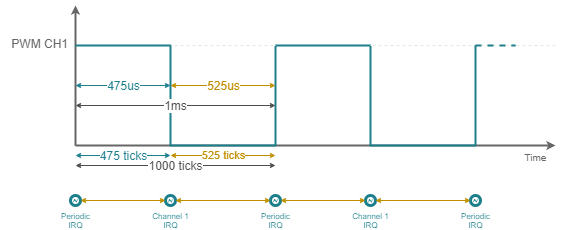

The diagram above was exported from draw.io. Its source (the exported page's mxGraphModel, read from the mxfile embedded in the PNG):
<mxGraphModel dx="460" dy="813" grid="1" gridSize="5" guides="1" tooltips="1" connect="1" arrows="1" fold="1" page="1" pageScale="1" pageWidth="827" pageHeight="1169" background="#ffffff" math="0" shadow="0">
  <root>
    <mxCell id="0" />
    <mxCell id="1" parent="0" />
    <mxCell id="272" value="" style="endArrow=none;dashed=1;html=1;labelBackgroundColor=none;strokeColor=#EBE7DC;strokeWidth=1;fontSize=12;fontColor=#c00e04;align=center;" parent="1" edge="1">
      <mxGeometry width="50" height="50" relative="1" as="geometry">
        <mxPoint x="560" y="140" as="sourcePoint" />
        <mxPoint x="80" y="140" as="targetPoint" />
      </mxGeometry>
    </mxCell>
    <mxCell id="151" value="" style="endArrow=classic;html=1;strokeColor=#666666;fontSize=10;fontColor=#666666;align=right;verticalAlign=bottom;endSize=3;startSize=3;strokeWidth=2;" parent="1" edge="1">
      <mxGeometry x="0.925" y="40" width="50" height="50" relative="1" as="geometry">
        <mxPoint x="80" y="240" as="sourcePoint" />
        <mxPoint x="80" y="100" as="targetPoint" />
        <mxPoint x="1" as="offset" />
      </mxGeometry>
    </mxCell>
    <mxCell id="259" value="Time" style="endArrow=classic;html=1;strokeColor=#666666;fontSize=10;fontColor=#666666;align=center;verticalAlign=top;endSize=3;startSize=3;strokeWidth=2;" parent="1" edge="1">
      <mxGeometry x="0.9167" width="50" height="50" relative="1" as="geometry">
        <mxPoint x="80" y="240" as="sourcePoint" />
        <mxPoint x="560" y="240" as="targetPoint" />
        <mxPoint as="offset" />
      </mxGeometry>
    </mxCell>
    <mxCell id="260" value="" style="endArrow=none;html=1;labelBackgroundColor=none;strokeColor=#1C7F8C;strokeWidth=2;fontSize=12;fontColor=#c00e04;align=center;" parent="1" edge="1">
      <mxGeometry width="50" height="50" relative="1" as="geometry">
        <mxPoint x="175" y="140" as="sourcePoint" />
        <mxPoint x="80" y="140" as="targetPoint" />
      </mxGeometry>
    </mxCell>
    <mxCell id="261" value="" style="endArrow=none;html=1;labelBackgroundColor=none;strokeColor=#1C7F8C;strokeWidth=2;fontSize=12;fontColor=#c00e04;align=center;" parent="1" edge="1">
      <mxGeometry width="50" height="50" relative="1" as="geometry">
        <mxPoint x="375" y="140" as="sourcePoint" />
        <mxPoint x="280" y="140" as="targetPoint" />
      </mxGeometry>
    </mxCell>
    <mxCell id="263" value="" style="endArrow=none;html=1;labelBackgroundColor=none;strokeColor=#1C7F8C;strokeWidth=2;fontSize=12;fontColor=#c00e04;align=center;" parent="1" edge="1">
      <mxGeometry width="50" height="50" relative="1" as="geometry">
        <mxPoint x="280" y="240" as="sourcePoint" />
        <mxPoint x="175" y="240" as="targetPoint" />
      </mxGeometry>
    </mxCell>
    <mxCell id="264" value="" style="endArrow=none;html=1;labelBackgroundColor=none;strokeColor=#1C7F8C;strokeWidth=2;fontSize=12;fontColor=#c00e04;align=center;" parent="1" edge="1">
      <mxGeometry width="50" height="50" relative="1" as="geometry">
        <mxPoint x="480" y="240" as="sourcePoint" />
        <mxPoint x="375" y="240" as="targetPoint" />
      </mxGeometry>
    </mxCell>
    <mxCell id="265" value="" style="endArrow=none;html=1;labelBackgroundColor=none;strokeColor=#1C7F8C;strokeWidth=2;fontSize=12;fontColor=#c00e04;align=center;" parent="1" edge="1">
      <mxGeometry width="50" height="50" relative="1" as="geometry">
        <mxPoint x="375" y="140.5" as="sourcePoint" />
        <mxPoint x="375" y="240.5" as="targetPoint" />
      </mxGeometry>
    </mxCell>
    <mxCell id="267" value="" style="endArrow=none;html=1;labelBackgroundColor=none;strokeColor=#1C7F8C;strokeWidth=2;fontSize=12;fontColor=#c00e04;align=center;" parent="1" edge="1">
      <mxGeometry width="50" height="50" relative="1" as="geometry">
        <mxPoint x="175" y="140" as="sourcePoint" />
        <mxPoint x="175" y="240" as="targetPoint" />
      </mxGeometry>
    </mxCell>
    <mxCell id="268" value="" style="endArrow=none;html=1;labelBackgroundColor=none;strokeColor=#1C7F8C;strokeWidth=2;fontSize=12;fontColor=#c00e04;align=center;" parent="1" edge="1">
      <mxGeometry width="50" height="50" relative="1" as="geometry">
        <mxPoint x="280" y="140.5" as="sourcePoint" />
        <mxPoint x="280" y="240.5" as="targetPoint" />
      </mxGeometry>
    </mxCell>
    <mxCell id="269" value="" style="endArrow=none;html=1;labelBackgroundColor=none;strokeColor=#1C7F8C;strokeWidth=2;fontSize=12;fontColor=#c00e04;align=center;" parent="1" edge="1">
      <mxGeometry width="50" height="50" relative="1" as="geometry">
        <mxPoint x="480" y="140" as="sourcePoint" />
        <mxPoint x="480" y="240" as="targetPoint" />
      </mxGeometry>
    </mxCell>
    <mxCell id="271" value="" style="endArrow=none;html=1;labelBackgroundColor=none;strokeColor=#1C7F8C;strokeWidth=2;fontSize=12;fontColor=#c00e04;align=center;dashed=1;" parent="1" edge="1">
      <mxGeometry width="50" height="50" relative="1" as="geometry">
        <mxPoint x="480" y="140" as="sourcePoint" />
        <mxPoint x="520" y="140" as="targetPoint" />
      </mxGeometry>
    </mxCell>
    <mxCell id="273" value="PWM CH1&lt;br&gt;" style="rounded=0;whiteSpace=wrap;html=1;dashed=1;strokeColor=none;fillColor=none;fontSize=12;fontColor=#666666;align=right;" parent="1" vertex="1">
      <mxGeometry x="5" y="130" width="70" height="15" as="geometry" />
    </mxCell>
    <mxCell id="301" value="475 ticks&lt;br style=&quot;font-size: 12px&quot;&gt;" style="endArrow=classic;startArrow=classic;html=1;labelBackgroundColor=#ffffff;strokeColor=#1C7F8C;strokeWidth=1;fontSize=12;fontColor=#1C7F8C;align=center;verticalAlign=middle;endSize=3;startSize=3;" parent="1" edge="1">
      <mxGeometry width="50" height="50" relative="1" as="geometry">
        <mxPoint x="80" y="250" as="sourcePoint" />
        <mxPoint x="175" y="250" as="targetPoint" />
        <mxPoint as="offset" />
      </mxGeometry>
    </mxCell>
    <mxCell id="303" value="525 ticks&lt;br style=&quot;font-size: 11px&quot;&gt;" style="endArrow=classic;startArrow=classic;html=1;labelBackgroundColor=#ffffff;strokeColor=#BF8F00;strokeWidth=1;fontSize=11;fontColor=#BF8F00;align=center;verticalAlign=middle;startSize=3;endSize=3;" parent="1" edge="1">
      <mxGeometry width="50" height="50" relative="1" as="geometry">
        <mxPoint x="175" y="250" as="sourcePoint" />
        <mxPoint x="280" y="250" as="targetPoint" />
      </mxGeometry>
    </mxCell>
    <mxCell id="304" value="1000 ticks" style="endArrow=classic;startArrow=classic;html=1;labelBackgroundColor=#ffffff;strokeColor=#4D4D4D;strokeWidth=1;fontSize=12;fontColor=#4D4D4D;align=center;verticalAlign=middle;labelBorderColor=none;endSize=3;startSize=3;" parent="1" edge="1">
      <mxGeometry width="50" height="50" relative="1" as="geometry">
        <mxPoint x="80" y="260" as="sourcePoint" />
        <mxPoint x="280" y="260" as="targetPoint" />
      </mxGeometry>
    </mxCell>
    <mxCell id="305" value="475us&lt;br style=&quot;font-size: 12px&quot;&gt;" style="endArrow=classic;startArrow=classic;html=1;labelBackgroundColor=#ffffff;strokeColor=#1C7F8C;strokeWidth=1;fontSize=12;fontColor=#1C7F8C;align=center;verticalAlign=middle;endSize=3;startSize=3;" parent="1" edge="1">
      <mxGeometry width="50" height="50" relative="1" as="geometry">
        <mxPoint x="80" y="180" as="sourcePoint" />
        <mxPoint x="175" y="180" as="targetPoint" />
        <mxPoint as="offset" />
      </mxGeometry>
    </mxCell>
    <mxCell id="306" value="525us&lt;br style=&quot;font-size: 12px&quot;&gt;" style="endArrow=classic;startArrow=classic;html=1;labelBackgroundColor=#ffffff;strokeColor=#BF8F00;strokeWidth=1;fontSize=12;fontColor=#BF8F00;align=center;verticalAlign=middle;endSize=3;startSize=3;" parent="1" edge="1">
      <mxGeometry width="50" height="50" relative="1" as="geometry">
        <mxPoint x="175" y="180" as="sourcePoint" />
        <mxPoint x="280" y="180" as="targetPoint" />
        <mxPoint as="offset" />
      </mxGeometry>
    </mxCell>
    <mxCell id="307" value="1ms" style="endArrow=classic;startArrow=classic;html=1;labelBackgroundColor=#ffffff;strokeColor=#4D4D4D;strokeWidth=1;fontSize=12;fontColor=#4D4D4D;align=center;verticalAlign=middle;labelBorderColor=none;endSize=3;startSize=3;" parent="1" edge="1">
      <mxGeometry width="50" height="50" relative="1" as="geometry">
        <mxPoint x="80" y="200" as="sourcePoint" />
        <mxPoint x="280" y="200" as="targetPoint" />
      </mxGeometry>
    </mxCell>
    <mxCell id="325" value="Periodic&lt;br style=&quot;font-size: 8px;&quot;&gt;IRQ&lt;br style=&quot;font-size: 8px;&quot;&gt;" style="shape=mxgraph.bpmn.shape;html=1;verticalLabelPosition=bottom;labelBackgroundColor=#ffffff;verticalAlign=top;perimeter=ellipsePerimeter;outline=end;symbol=error;strokeColor=#1C7F8C;strokeWidth=1;fillColor=none;fontFamily=Helvetica;fontSize=8;fontColor=#1C7F8C;" parent="1" vertex="1">
      <mxGeometry x="75" y="290" width="10" height="10" as="geometry" />
    </mxCell>
    <mxCell id="326" value="Channel 1&lt;br&gt;IRQ&lt;br&gt;" style="shape=mxgraph.bpmn.shape;html=1;verticalLabelPosition=bottom;labelBackgroundColor=#ffffff;verticalAlign=top;perimeter=ellipsePerimeter;outline=end;symbol=error;strokeColor=#1C7F8C;strokeWidth=1;fillColor=none;fontFamily=Helvetica;fontSize=8;fontColor=#1C7F8C;" parent="1" vertex="1">
      <mxGeometry x="170" y="290" width="10" height="10" as="geometry" />
    </mxCell>
    <mxCell id="403" value="Periodic&lt;br style=&quot;font-size: 8px;&quot;&gt;IRQ&lt;br style=&quot;font-size: 8px;&quot;&gt;" style="shape=mxgraph.bpmn.shape;html=1;verticalLabelPosition=bottom;labelBackgroundColor=#ffffff;verticalAlign=top;perimeter=ellipsePerimeter;outline=end;symbol=error;strokeColor=#1C7F8C;strokeWidth=1;fillColor=none;fontFamily=Helvetica;fontSize=8;fontColor=#1C7F8C;" parent="1" vertex="1">
      <mxGeometry x="275" y="290" width="10" height="10" as="geometry" />
    </mxCell>
    <mxCell id="404" value="Channel 1&lt;br&gt;IRQ&lt;br&gt;" style="shape=mxgraph.bpmn.shape;html=1;verticalLabelPosition=bottom;labelBackgroundColor=#ffffff;verticalAlign=top;perimeter=ellipsePerimeter;outline=end;symbol=error;strokeColor=#1C7F8C;strokeWidth=1;fillColor=none;fontFamily=Helvetica;fontSize=8;fontColor=#1C7F8C;" parent="1" vertex="1">
      <mxGeometry x="370" y="290" width="10" height="10" as="geometry" />
    </mxCell>
    <mxCell id="407" value="Periodic&lt;br style=&quot;font-size: 8px;&quot;&gt;IRQ&lt;br style=&quot;font-size: 8px;&quot;&gt;" style="shape=mxgraph.bpmn.shape;html=1;verticalLabelPosition=bottom;labelBackgroundColor=#ffffff;verticalAlign=top;perimeter=ellipsePerimeter;outline=end;symbol=error;strokeColor=#1C7F8C;strokeWidth=1;fillColor=none;fontFamily=Helvetica;fontSize=8;fontColor=#1C7F8C;" parent="1" vertex="1">
      <mxGeometry x="475" y="290" width="10" height="10" as="geometry" />
    </mxCell>
    <mxCell id="328" value="" style="endArrow=classic;startArrow=classic;html=1;strokeColor=#BF8F00;strokeWidth=1;fillColor=#f5f5f5;fontFamily=Helvetica;fontSize=16;fontColor=#BF8F00;endSize=3;startSize=3;entryX=0;entryY=0.5;exitX=1;exitY=0.5;" parent="1" source="325" target="326" edge="1">
      <mxGeometry width="50" height="50" relative="1" as="geometry">
        <mxPoint x="95" y="295" as="sourcePoint" />
        <mxPoint x="290" y="355" as="targetPoint" />
      </mxGeometry>
    </mxCell>
    <mxCell id="342" value="" style="endArrow=classic;startArrow=classic;html=1;strokeColor=#BF8F00;strokeWidth=1;fillColor=#f5f5f5;fontFamily=Helvetica;fontSize=16;fontColor=#BF8F00;endSize=3;startSize=3;exitX=1;exitY=0.5;entryX=0;entryY=0.5;" parent="1" source="326" target="403" edge="1">
      <mxGeometry width="50" height="50" relative="1" as="geometry">
        <mxPoint x="185" y="295" as="sourcePoint" />
        <mxPoint x="255" y="290" as="targetPoint" />
      </mxGeometry>
    </mxCell>
    <mxCell id="405" value="" style="endArrow=classic;startArrow=classic;html=1;strokeColor=#BF8F00;strokeWidth=1;fillColor=#f5f5f5;fontFamily=Helvetica;fontSize=16;fontColor=#BF8F00;endSize=3;startSize=3;entryX=0;entryY=0.5;exitX=1;exitY=0.5;" parent="1" source="403" target="404" edge="1">
      <mxGeometry width="50" height="50" relative="1" as="geometry">
        <mxPoint x="292.5" y="295" as="sourcePoint" />
        <mxPoint x="487.5" y="355" as="targetPoint" />
      </mxGeometry>
    </mxCell>
    <mxCell id="406" value="" style="endArrow=classic;startArrow=classic;html=1;strokeColor=#BF8F00;strokeWidth=1;fillColor=#f5f5f5;fontFamily=Helvetica;fontSize=16;fontColor=#BF8F00;endSize=3;startSize=3;exitX=1;exitY=0.5;entryX=0;entryY=0.5;" parent="1" source="404" target="407" edge="1">
      <mxGeometry width="50" height="50" relative="1" as="geometry">
        <mxPoint x="382.5" y="295" as="sourcePoint" />
        <mxPoint x="475" y="295" as="targetPoint" />
      </mxGeometry>
    </mxCell>
  </root>
</mxGraphModel>